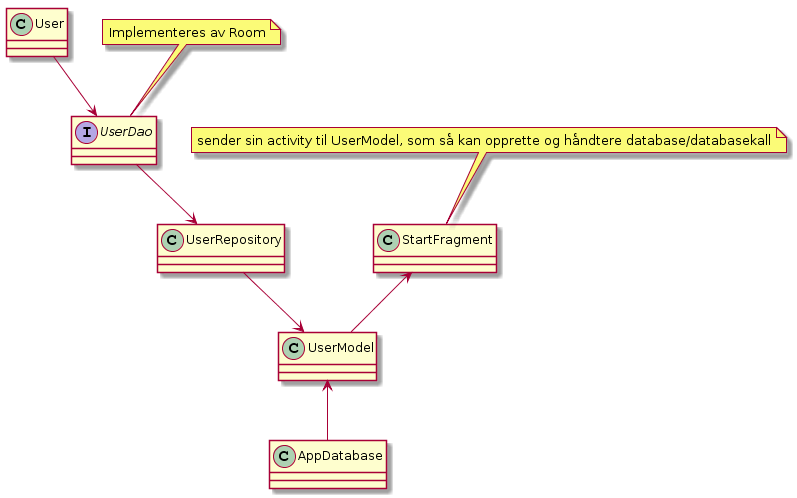

The diagram above was rendered by PlantUML. Its source (embedded in the PNG):
@startuml
class User 
interface UserDao 
class UserRepository  
class UserModel 
class AppDatabase 
class StartFragment

note top of UserDao : Implementeres av Room 

User --> UserDao
UserDao --> UserRepository 
UserRepository --> UserModel
UserModel <-- AppDatabase 

StartFragment <-- UserModel

note top of StartFragment : sender sin activity til UserModel, som så kan opprette og håndtere database/databasekall
@enduml